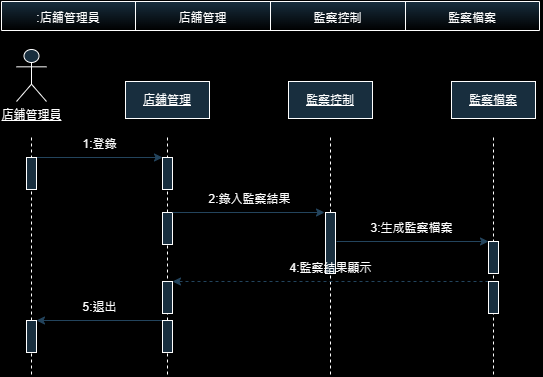

The diagram above was exported from draw.io. Its source (the exported page's mxGraphModel, read from the mxfile embedded in the PNG):
<mxGraphModel dx="1282" dy="569" grid="0" gridSize="10" guides="1" tooltips="1" connect="1" arrows="1" fold="1" page="1" pageScale="1" pageWidth="827" pageHeight="1169" background="#000000" math="0" shadow="0">
  <root>
    <mxCell id="WIyWlLk6GJQsqaUBKTNV-0" />
    <mxCell id="WIyWlLk6GJQsqaUBKTNV-1" parent="WIyWlLk6GJQsqaUBKTNV-0" />
    <mxCell id="v8HHP5DSAiD64qSdVQnQ-0" value="&lt;u&gt;店鋪管理員&lt;/u&gt;" style="shape=umlActor;verticalLabelPosition=bottom;verticalAlign=top;html=1;strokeColor=#FFFFFF;fontColor=#FFFFFF;fillColor=#182E3E;labelBackgroundColor=none;" parent="WIyWlLk6GJQsqaUBKTNV-1" vertex="1">
      <mxGeometry x="143" y="114" width="30" height="52" as="geometry" />
    </mxCell>
    <mxCell id="v8HHP5DSAiD64qSdVQnQ-6" value="&lt;u&gt;店鋪管理&lt;/u&gt;" style="rounded=0;whiteSpace=wrap;html=1;strokeColor=#FFFFFF;fontColor=#FFFFFF;fillColor=#182E3E;labelBackgroundColor=none;" parent="WIyWlLk6GJQsqaUBKTNV-1" vertex="1">
      <mxGeometry x="252" y="146" width="84" height="37" as="geometry" />
    </mxCell>
    <mxCell id="v8HHP5DSAiD64qSdVQnQ-9" value="&lt;u&gt;監察檔案&lt;/u&gt;" style="rounded=0;whiteSpace=wrap;html=1;strokeColor=#FFFFFF;fontColor=#FFFFFF;fillColor=#182E3E;labelBackgroundColor=none;" parent="WIyWlLk6GJQsqaUBKTNV-1" vertex="1">
      <mxGeometry x="578" y="146" width="84" height="37" as="geometry" />
    </mxCell>
    <mxCell id="v8HHP5DSAiD64qSdVQnQ-10" value="&lt;u&gt;監察控制&lt;/u&gt;" style="rounded=0;whiteSpace=wrap;html=1;strokeColor=#FFFFFF;fontColor=#FFFFFF;fillColor=#182E3E;labelBackgroundColor=none;" parent="WIyWlLk6GJQsqaUBKTNV-1" vertex="1">
      <mxGeometry x="415" y="146" width="84" height="37" as="geometry" />
    </mxCell>
    <mxCell id="v8HHP5DSAiD64qSdVQnQ-12" value="" style="line;strokeWidth=1;direction=south;html=1;strokeColor=#FFFFFF;fontColor=#FFFFFF;fillColor=#182E3E;dashed=1;labelBackgroundColor=none;" parent="WIyWlLk6GJQsqaUBKTNV-1" vertex="1">
      <mxGeometry x="153" y="202" width="10" height="238" as="geometry" />
    </mxCell>
    <mxCell id="v8HHP5DSAiD64qSdVQnQ-13" value="" style="line;strokeWidth=1;direction=south;html=1;strokeColor=#FFFFFF;fontColor=#FFFFFF;fillColor=#182E3E;dashed=1;labelBackgroundColor=none;" parent="WIyWlLk6GJQsqaUBKTNV-1" vertex="1">
      <mxGeometry x="452" y="202" width="10" height="238" as="geometry" />
    </mxCell>
    <mxCell id="v8HHP5DSAiD64qSdVQnQ-14" value="" style="line;strokeWidth=1;direction=south;html=1;strokeColor=#FFFFFF;fontColor=#FFFFFF;fillColor=#182E3E;dashed=1;labelBackgroundColor=none;" parent="WIyWlLk6GJQsqaUBKTNV-1" vertex="1">
      <mxGeometry x="289" y="202" width="10" height="238" as="geometry" />
    </mxCell>
    <mxCell id="v8HHP5DSAiD64qSdVQnQ-15" value="" style="line;strokeWidth=1;direction=south;html=1;strokeColor=#FFFFFF;fontColor=#FFFFFF;fillColor=#182E3E;dashed=1;labelBackgroundColor=none;" parent="WIyWlLk6GJQsqaUBKTNV-1" vertex="1">
      <mxGeometry x="615" y="202" width="10" height="238" as="geometry" />
    </mxCell>
    <mxCell id="v8HHP5DSAiD64qSdVQnQ-24" value="" style="edgeStyle=orthogonalEdgeStyle;rounded=0;orthogonalLoop=1;jettySize=auto;html=1;curved=0;strokeColor=#23445D;labelBackgroundColor=none;fontColor=default;" parent="WIyWlLk6GJQsqaUBKTNV-1" edge="1">
      <mxGeometry relative="1" as="geometry">
        <mxPoint x="163" y="222" as="sourcePoint" />
        <mxPoint x="289" y="222" as="targetPoint" />
      </mxGeometry>
    </mxCell>
    <mxCell id="v8HHP5DSAiD64qSdVQnQ-20" value="" style="html=1;points=[[0,0,0,0,5],[0,1,0,0,-5],[1,0,0,0,5],[1,1,0,0,-5]];perimeter=orthogonalPerimeter;outlineConnect=0;targetShapes=umlLifeline;portConstraint=eastwest;newEdgeStyle={&quot;curved&quot;:0,&quot;rounded&quot;:0};strokeColor=#FFFFFF;fontColor=#FFFFFF;fillColor=#182E3E;labelBackgroundColor=none;" parent="WIyWlLk6GJQsqaUBKTNV-1" vertex="1">
      <mxGeometry x="153" y="222" width="10" height="32" as="geometry" />
    </mxCell>
    <mxCell id="v8HHP5DSAiD64qSdVQnQ-23" value="" style="html=1;points=[[0,0,0,0,5],[0,1,0,0,-5],[1,0,0,0,5],[1,1,0,0,-5]];perimeter=orthogonalPerimeter;outlineConnect=0;targetShapes=umlLifeline;portConstraint=eastwest;newEdgeStyle={&quot;curved&quot;:0,&quot;rounded&quot;:0};strokeColor=#FFFFFF;fontColor=#FFFFFF;fillColor=#182E3E;labelBackgroundColor=none;" parent="WIyWlLk6GJQsqaUBKTNV-1" vertex="1">
      <mxGeometry x="289" y="222" width="10" height="32" as="geometry" />
    </mxCell>
    <mxCell id="v8HHP5DSAiD64qSdVQnQ-25" value="1:登錄" style="text;html=1;align=center;verticalAlign=middle;resizable=0;points=[];autosize=1;strokeColor=none;fillColor=none;fontColor=#FFFFFF;labelBackgroundColor=none;" parent="WIyWlLk6GJQsqaUBKTNV-1" vertex="1">
      <mxGeometry x="200" y="196" width="52" height="26" as="geometry" />
    </mxCell>
    <mxCell id="v8HHP5DSAiD64qSdVQnQ-27" value="" style="html=1;points=[[0,0,0,0,5],[0,1,0,0,-5],[1,0,0,0,5],[1,1,0,0,-5]];perimeter=orthogonalPerimeter;outlineConnect=0;targetShapes=umlLifeline;portConstraint=eastwest;newEdgeStyle={&quot;curved&quot;:0,&quot;rounded&quot;:0};strokeColor=#FFFFFF;fontColor=#FFFFFF;fillColor=#182E3E;labelBackgroundColor=none;" parent="WIyWlLk6GJQsqaUBKTNV-1" vertex="1">
      <mxGeometry x="289" y="277" width="10" height="32" as="geometry" />
    </mxCell>
    <mxCell id="v8HHP5DSAiD64qSdVQnQ-29" value="" style="html=1;points=[[0,0,0,0,5],[0,1,0,0,-5],[1,0,0,0,5],[1,1,0,0,-5]];perimeter=orthogonalPerimeter;outlineConnect=0;targetShapes=umlLifeline;portConstraint=eastwest;newEdgeStyle={&quot;curved&quot;:0,&quot;rounded&quot;:0};strokeColor=#FFFFFF;fontColor=#FFFFFF;fillColor=#182E3E;labelBackgroundColor=none;" parent="WIyWlLk6GJQsqaUBKTNV-1" vertex="1">
      <mxGeometry x="452" y="277" width="10" height="61" as="geometry" />
    </mxCell>
    <mxCell id="v8HHP5DSAiD64qSdVQnQ-30" value="" style="edgeStyle=orthogonalEdgeStyle;rounded=0;orthogonalLoop=1;jettySize=auto;html=1;curved=0;strokeColor=#23445D;labelBackgroundColor=none;fontColor=default;" parent="WIyWlLk6GJQsqaUBKTNV-1" edge="1">
      <mxGeometry relative="1" as="geometry">
        <mxPoint x="299" y="277" as="sourcePoint" />
        <mxPoint x="451" y="277" as="targetPoint" />
      </mxGeometry>
    </mxCell>
    <mxCell id="v8HHP5DSAiD64qSdVQnQ-32" value="2:錄入監察結果" style="text;html=1;align=center;verticalAlign=middle;resizable=0;points=[];autosize=1;strokeColor=none;fillColor=none;fontColor=#FFFFFF;labelBackgroundColor=none;" parent="WIyWlLk6GJQsqaUBKTNV-1" vertex="1">
      <mxGeometry x="326" y="251" width="100" height="26" as="geometry" />
    </mxCell>
    <mxCell id="v8HHP5DSAiD64qSdVQnQ-33" value="" style="html=1;points=[[0,0,0,0,5],[0,1,0,0,-5],[1,0,0,0,5],[1,1,0,0,-5]];perimeter=orthogonalPerimeter;outlineConnect=0;targetShapes=umlLifeline;portConstraint=eastwest;newEdgeStyle={&quot;curved&quot;:0,&quot;rounded&quot;:0};strokeColor=#FFFFFF;fontColor=#FFFFFF;fillColor=#182E3E;labelBackgroundColor=none;" parent="WIyWlLk6GJQsqaUBKTNV-1" vertex="1">
      <mxGeometry x="615" y="306" width="10" height="32" as="geometry" />
    </mxCell>
    <mxCell id="v8HHP5DSAiD64qSdVQnQ-37" value="" style="edgeStyle=orthogonalEdgeStyle;rounded=0;orthogonalLoop=1;jettySize=auto;html=1;curved=0;strokeColor=#23445D;labelBackgroundColor=none;fontColor=default;" parent="WIyWlLk6GJQsqaUBKTNV-1" edge="1">
      <mxGeometry relative="1" as="geometry">
        <mxPoint x="463" y="306" as="sourcePoint" />
        <mxPoint x="615" y="306" as="targetPoint" />
      </mxGeometry>
    </mxCell>
    <mxCell id="v8HHP5DSAiD64qSdVQnQ-39" value="3:生成監察檔案" style="text;html=1;align=center;verticalAlign=middle;resizable=0;points=[];autosize=1;strokeColor=none;fillColor=none;fontColor=#FFFFFF;labelBackgroundColor=none;" parent="WIyWlLk6GJQsqaUBKTNV-1" vertex="1">
      <mxGeometry x="488" y="280" width="100" height="26" as="geometry" />
    </mxCell>
    <mxCell id="v8HHP5DSAiD64qSdVQnQ-43" value="" style="edgeStyle=orthogonalEdgeStyle;rounded=0;orthogonalLoop=1;jettySize=auto;html=1;curved=0;strokeColor=#23445D;dashed=1;labelBackgroundColor=none;fontColor=default;" parent="WIyWlLk6GJQsqaUBKTNV-1" edge="1">
      <mxGeometry relative="1" as="geometry">
        <mxPoint x="614.9999999999999" y="346" as="sourcePoint" />
        <mxPoint x="299" y="346" as="targetPoint" />
      </mxGeometry>
    </mxCell>
    <mxCell id="v8HHP5DSAiD64qSdVQnQ-40" value="" style="html=1;points=[[0,0,0,0,5],[0,1,0,0,-5],[1,0,0,0,5],[1,1,0,0,-5]];perimeter=orthogonalPerimeter;outlineConnect=0;targetShapes=umlLifeline;portConstraint=eastwest;newEdgeStyle={&quot;curved&quot;:0,&quot;rounded&quot;:0};strokeColor=#FFFFFF;fontColor=#FFFFFF;fillColor=#182E3E;labelBackgroundColor=none;" parent="WIyWlLk6GJQsqaUBKTNV-1" vertex="1">
      <mxGeometry x="615" y="346" width="10" height="32" as="geometry" />
    </mxCell>
    <mxCell id="v8HHP5DSAiD64qSdVQnQ-42" value="" style="html=1;points=[[0,0,0,0,5],[0,1,0,0,-5],[1,0,0,0,5],[1,1,0,0,-5]];perimeter=orthogonalPerimeter;outlineConnect=0;targetShapes=umlLifeline;portConstraint=eastwest;newEdgeStyle={&quot;curved&quot;:0,&quot;rounded&quot;:0};strokeColor=#FFFFFF;fontColor=#FFFFFF;fillColor=#182E3E;labelBackgroundColor=none;" parent="WIyWlLk6GJQsqaUBKTNV-1" vertex="1">
      <mxGeometry x="289" y="346" width="10" height="32" as="geometry" />
    </mxCell>
    <mxCell id="v8HHP5DSAiD64qSdVQnQ-51" value="" style="edgeStyle=orthogonalEdgeStyle;rounded=0;orthogonalLoop=1;jettySize=auto;html=1;curved=0;strokeColor=#23445D;labelBackgroundColor=none;fontColor=default;" parent="WIyWlLk6GJQsqaUBKTNV-1" edge="1">
      <mxGeometry relative="1" as="geometry">
        <mxPoint x="289" y="385" as="sourcePoint" />
        <mxPoint x="163" y="385" as="targetPoint" />
      </mxGeometry>
    </mxCell>
    <mxCell id="v8HHP5DSAiD64qSdVQnQ-49" value="" style="html=1;points=[[0,0,0,0,5],[0,1,0,0,-5],[1,0,0,0,5],[1,1,0,0,-5]];perimeter=orthogonalPerimeter;outlineConnect=0;targetShapes=umlLifeline;portConstraint=eastwest;newEdgeStyle={&quot;curved&quot;:0,&quot;rounded&quot;:0};strokeColor=#FFFFFF;fontColor=#FFFFFF;fillColor=#182E3E;labelBackgroundColor=none;" parent="WIyWlLk6GJQsqaUBKTNV-1" vertex="1">
      <mxGeometry x="289" y="385" width="10" height="32" as="geometry" />
    </mxCell>
    <mxCell id="v8HHP5DSAiD64qSdVQnQ-50" value="" style="html=1;points=[[0,0,0,0,5],[0,1,0,0,-5],[1,0,0,0,5],[1,1,0,0,-5]];perimeter=orthogonalPerimeter;outlineConnect=0;targetShapes=umlLifeline;portConstraint=eastwest;newEdgeStyle={&quot;curved&quot;:0,&quot;rounded&quot;:0};strokeColor=#FFFFFF;fontColor=#FFFFFF;fillColor=#182E3E;labelBackgroundColor=none;" parent="WIyWlLk6GJQsqaUBKTNV-1" vertex="1">
      <mxGeometry x="153" y="385" width="10" height="32" as="geometry" />
    </mxCell>
    <mxCell id="v8HHP5DSAiD64qSdVQnQ-52" value="5:退出" style="text;html=1;align=center;verticalAlign=middle;resizable=0;points=[];autosize=1;strokeColor=none;fillColor=none;fontColor=#FFFFFF;labelBackgroundColor=none;" parent="WIyWlLk6GJQsqaUBKTNV-1" vertex="1">
      <mxGeometry x="200" y="359" width="52" height="26" as="geometry" />
    </mxCell>
    <mxCell id="v8HHP5DSAiD64qSdVQnQ-53" value="4:監察結果顯示" style="text;html=1;align=center;verticalAlign=middle;resizable=0;points=[];autosize=1;strokeColor=none;fillColor=none;fontColor=#FFFFFF;labelBackgroundColor=none;" parent="WIyWlLk6GJQsqaUBKTNV-1" vertex="1">
      <mxGeometry x="407" y="320" width="100" height="26" as="geometry" />
    </mxCell>
    <mxCell id="v8HHP5DSAiD64qSdVQnQ-85" value="" style="shape=table;startSize=0;container=1;collapsible=0;childLayout=tableLayout;fontSize=16;strokeColor=#FFFFFF;fontColor=#FFFFFF;fillColor=#182E3E;gradientColor=default;swimlaneFillColor=none;gradientDirection=south;rounded=1;" parent="WIyWlLk6GJQsqaUBKTNV-1" vertex="1">
      <mxGeometry x="128" y="66" width="538" height="29" as="geometry" />
    </mxCell>
    <mxCell id="v8HHP5DSAiD64qSdVQnQ-98" style="shape=tableRow;horizontal=0;startSize=0;swimlaneHead=0;swimlaneBody=0;strokeColor=inherit;top=0;left=0;bottom=0;right=0;collapsible=0;dropTarget=0;fillColor=none;points=[[0,0.5],[1,0.5]];portConstraint=eastwest;fontSize=16;fontColor=#FFFFFF;" parent="v8HHP5DSAiD64qSdVQnQ-85" vertex="1">
      <mxGeometry width="538" height="29" as="geometry" />
    </mxCell>
    <mxCell id="v8HHP5DSAiD64qSdVQnQ-102" value="&lt;font style=&quot;font-size: 12px;&quot;&gt;:店舖管理員&lt;/font&gt;" style="shape=partialRectangle;html=1;whiteSpace=wrap;connectable=0;strokeColor=inherit;overflow=hidden;fillColor=none;top=0;left=0;bottom=0;right=0;pointerEvents=1;fontSize=16;fontColor=#FFFFFF;" parent="v8HHP5DSAiD64qSdVQnQ-98" vertex="1">
      <mxGeometry width="134" height="29" as="geometry">
        <mxRectangle width="134" height="29" as="alternateBounds" />
      </mxGeometry>
    </mxCell>
    <mxCell id="v8HHP5DSAiD64qSdVQnQ-99" value="&lt;font style=&quot;font-size: 12px;&quot;&gt;店舖管理&lt;/font&gt;" style="shape=partialRectangle;html=1;whiteSpace=wrap;connectable=0;strokeColor=inherit;overflow=hidden;fillColor=none;top=0;left=0;bottom=0;right=0;pointerEvents=1;fontSize=16;fontColor=#FFFFFF;" parent="v8HHP5DSAiD64qSdVQnQ-98" vertex="1">
      <mxGeometry x="134" width="135" height="29" as="geometry">
        <mxRectangle width="135" height="29" as="alternateBounds" />
      </mxGeometry>
    </mxCell>
    <mxCell id="v8HHP5DSAiD64qSdVQnQ-100" value="&lt;font style=&quot;font-size: 12px;&quot;&gt;監察控制&lt;/font&gt;" style="shape=partialRectangle;html=1;whiteSpace=wrap;connectable=0;strokeColor=inherit;overflow=hidden;fillColor=none;top=0;left=0;bottom=0;right=0;pointerEvents=1;fontSize=16;fontColor=#FFFFFF;" parent="v8HHP5DSAiD64qSdVQnQ-98" vertex="1">
      <mxGeometry x="269" width="135" height="29" as="geometry">
        <mxRectangle width="135" height="29" as="alternateBounds" />
      </mxGeometry>
    </mxCell>
    <mxCell id="v8HHP5DSAiD64qSdVQnQ-101" value="&lt;font style=&quot;font-size: 12px;&quot;&gt;監察檔案&lt;/font&gt;" style="shape=partialRectangle;html=1;whiteSpace=wrap;connectable=0;strokeColor=inherit;overflow=hidden;fillColor=none;top=0;left=0;bottom=0;right=0;pointerEvents=1;fontSize=16;fontColor=#FFFFFF;shadow=1;" parent="v8HHP5DSAiD64qSdVQnQ-98" vertex="1">
      <mxGeometry x="404" width="134" height="29" as="geometry">
        <mxRectangle width="134" height="29" as="alternateBounds" />
      </mxGeometry>
    </mxCell>
  </root>
</mxGraphModel>